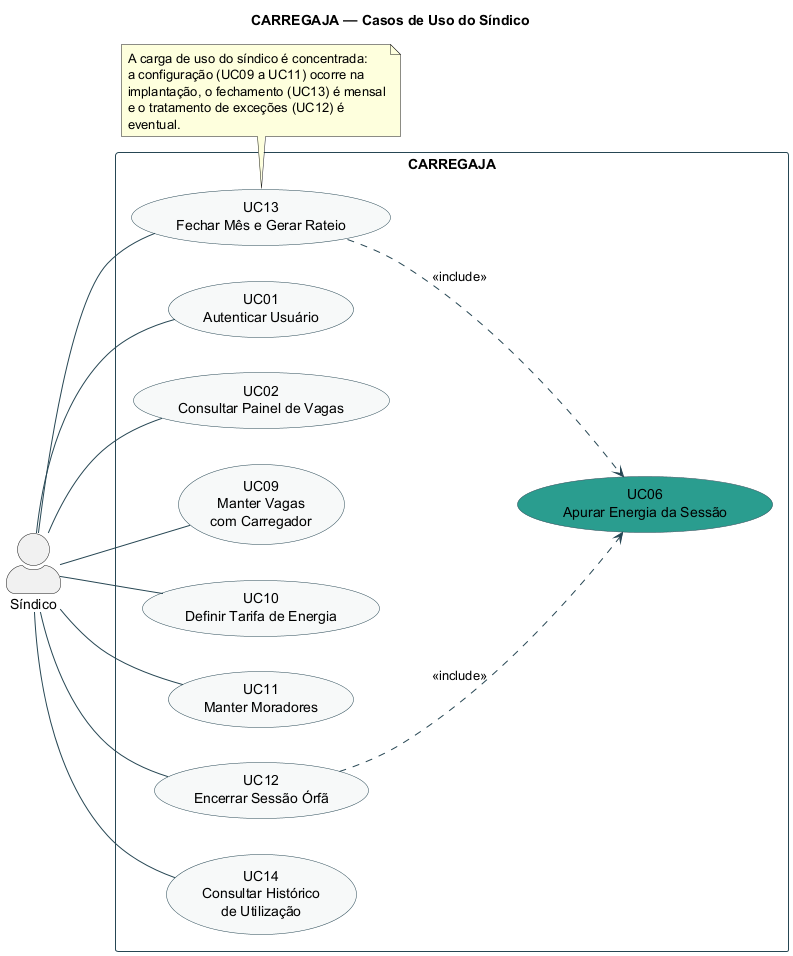

The diagram above was rendered by PlantUML. Its source (embedded in the PNG):
@startuml CARREGAJA-CasoDeUso-Sindico

title CARREGAJA — Casos de Uso do Síndico

left to right direction
skinparam packageStyle rectangle
skinparam shadowing false
skinparam ArrowColor #264653
skinparam actorStyle awesome
skinparam usecase {
  BackgroundColor #F7F9F9
  BorderColor #264653
}
skinparam rectangle {
  BorderColor #264653
}

actor "Síndico" as SIN

rectangle "CARREGAJA" {
  usecase "UC01\nAutenticar Usuário" as UC01
  usecase "UC02\nConsultar Painel de Vagas" as UC02
  usecase "UC06\nApurar Energia da Sessão" as UC06 #2A9D8F
  usecase "UC09\nManter Vagas\ncom Carregador" as UC09
  usecase "UC10\nDefinir Tarifa de Energia" as UC10
  usecase "UC11\nManter Moradores" as UC11
  usecase "UC12\nEncerrar Sessão Órfã" as UC12
  usecase "UC13\nFechar Mês e Gerar Rateio" as UC13
  usecase "UC14\nConsultar Histórico\nde Utilização" as UC14
}

SIN -- UC01
SIN -- UC02
SIN -- UC09
SIN -- UC10
SIN -- UC11
SIN -- UC12
SIN -- UC13
SIN -- UC14

UC12 ..> UC06 : <<include>>
UC13 ..> UC06 : <<include>>

note bottom of UC13
  A carga de uso do síndico é concentrada:
  a configuração (UC09 a UC11) ocorre na
  implantação, o fechamento (UC13) é mensal
  e o tratamento de exceções (UC12) é
  eventual.
end note

@enduml